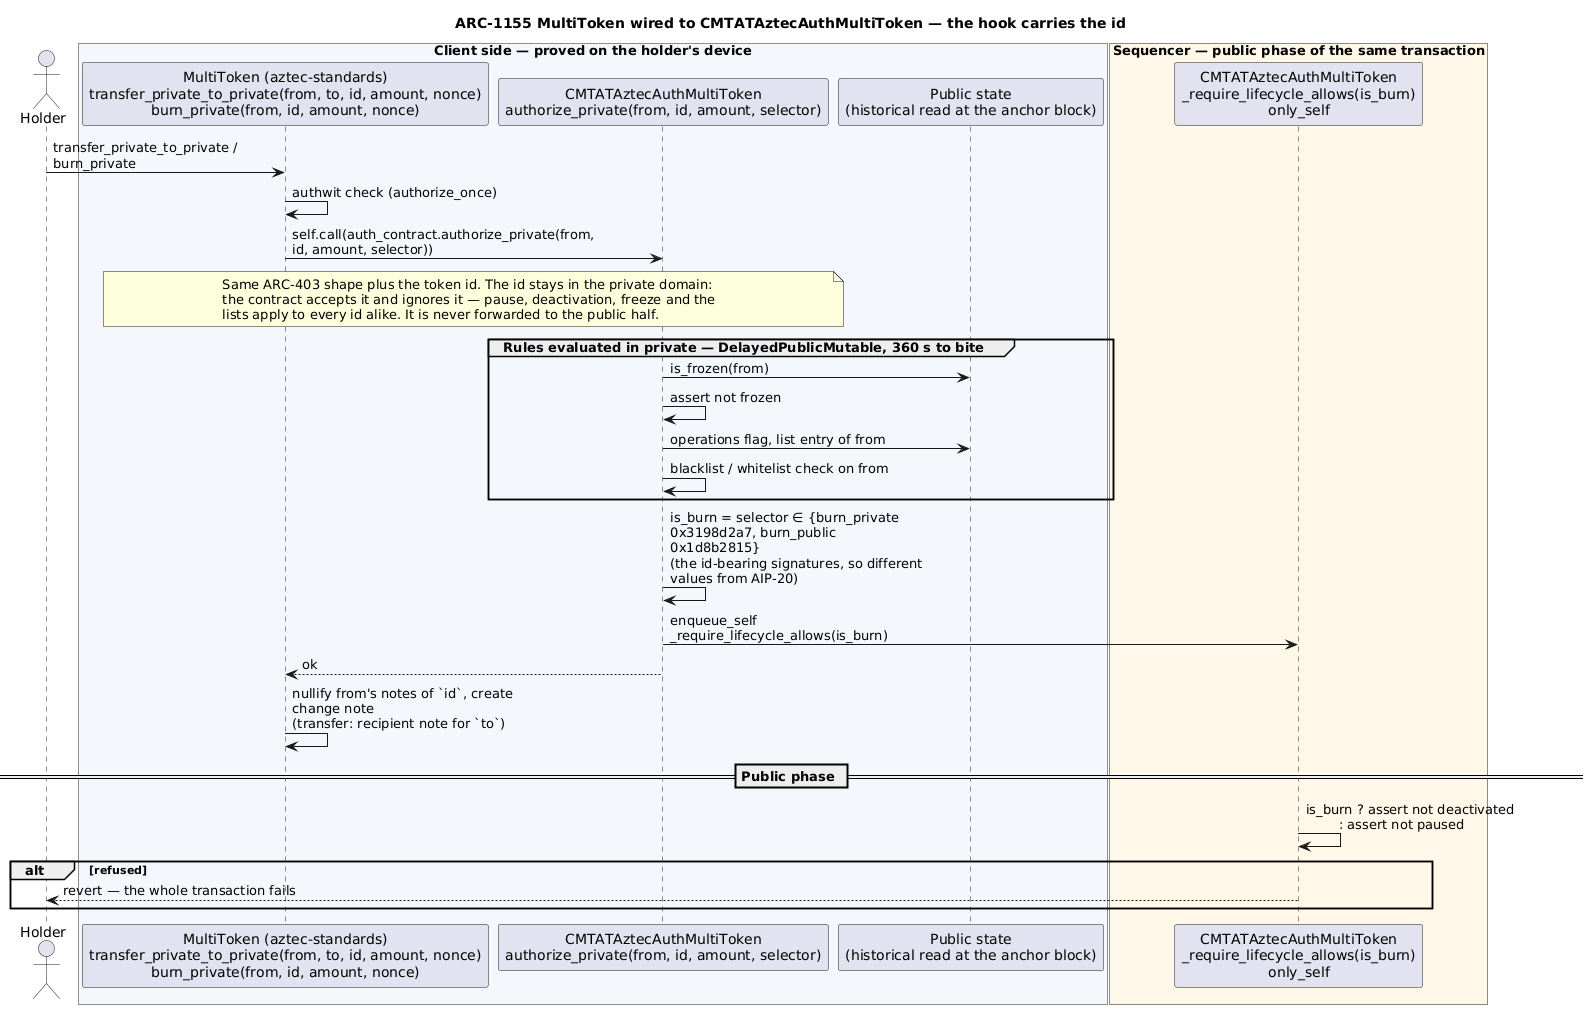

The diagram above was rendered by PlantUML. Its source (embedded in the PNG):
@startuml
title ARC-1155 MultiToken wired to CMTATAztecAuthMultiToken — the hook carries the id

skinparam sequenceMessageAlign left
skinparam maxMessageSize 260

actor Holder
box "Client side — proved on the holder's device" #F4F8FC
participant "MultiToken (aztec-standards)\ntransfer_private_to_private(from, to, id, amount, nonce)\nburn_private(from, id, amount, nonce)" as Tok
participant "CMTATAztecAuthMultiToken\nauthorize_private(from, id, amount, selector)" as Auth
participant "Public state\n(historical read at the anchor block)" as PS
end box
box "Sequencer — public phase of the same transaction" #FFF8E8
participant "CMTATAztecAuthMultiToken\n_require_lifecycle_allows(is_burn)\nonly_self" as AuthPub
end box

Holder -> Tok : transfer_private_to_private / burn_private
Tok -> Tok : authwit check (authorize_once)
Tok -> Auth : self.call(auth_contract.authorize_private(from, id, amount, selector))
note over Tok, Auth
  Same ARC-403 shape plus the token id. The id stays in the private domain:
  the contract accepts it and ignores it — pause, deactivation, freeze and the
  lists apply to every id alike. It is never forwarded to the public half.
end note

group Rules evaluated in private — DelayedPublicMutable, 360 s to bite
  Auth -> PS : is_frozen(from)
  Auth -> Auth : assert not frozen
  Auth -> PS : operations flag, list entry of from
  Auth -> Auth : blacklist / whitelist check on from
end

Auth -> Auth : is_burn = selector ∈ {burn_private 0x3198d2a7, burn_public 0x1d8b2815}\n(the id-bearing signatures, so different values from AIP-20)
Auth -> AuthPub : enqueue_self _require_lifecycle_allows(is_burn)
Auth --> Tok : ok
Tok -> Tok : nullify from's notes of `id`, create change note\n(transfer: recipient note for `to`)

== Public phase ==
AuthPub -> AuthPub : is_burn ? assert not deactivated\n        : assert not paused
alt refused
  AuthPub --> Holder : revert — the whole transaction fails
end

@enduml